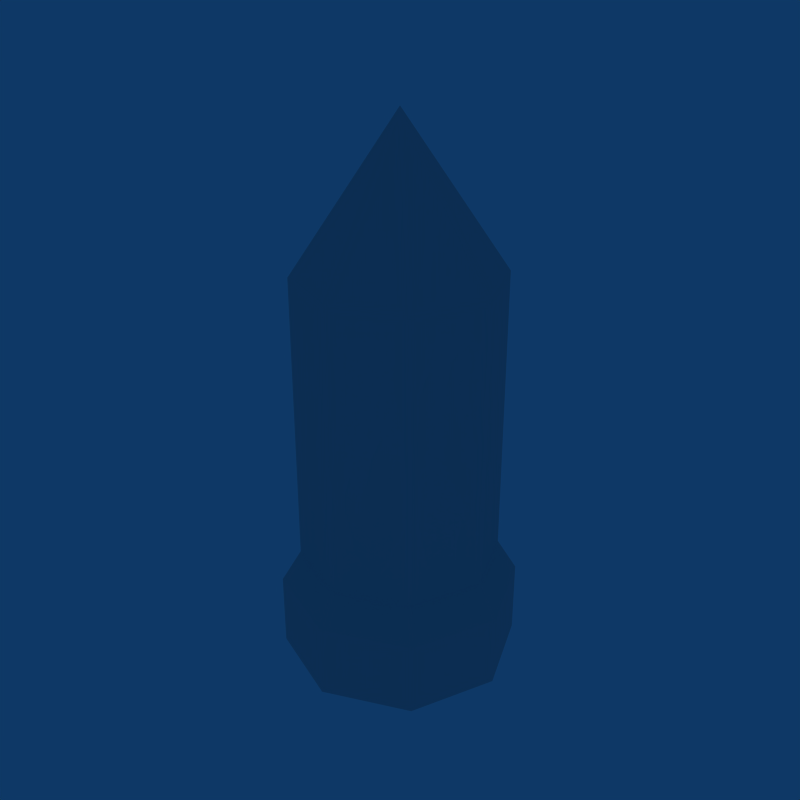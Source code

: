 # Source: Gun_Bullet.blend  (saved by Blender 2.49.2; exported with 4.5.12 LTS)
import bpy
from mathutils import Matrix  # noqa: F401  (used for matrix-valued properties, if any)

bpy.ops.wm.read_factory_settings(use_empty=True)
scene = bpy.context.scene
scene.name = 'Scene'

# ---- collections
col_collection_1 = bpy.data.collections.new('Collection 1'); scene.collection.children.link(col_collection_1)

# ---- world
world_world = bpy.data.worlds.new('World'); scene.world = world_world
world_world.color = (0.05656, 0.2208, 0.4)
world_world.use_sun_shadow = False
world_world.sun_shadow_jitter_overblur = 0.0
world_world.cycles.sampling_method = 'MANUAL'
world_world.cycles.sample_map_resolution = 256

# ---- meshes
me_circle = bpy.data.meshes.new('Circle')
me_circle.from_pydata([(0.05402, 0.05402, -0.1587), (0.07639, -3.339e-09, -0.1587), (0.05402, -0.05402, -0.1587), (-6.678e-09, -0.07639, -0.1587), (-0.05402, -0.05402, -0.1587), (-0.07639, 9.109e-10, -0.1587), (-0.05402, 0.05402, -0.1587), (-2.307e-08, 0.07639, -0.1587), (0.0, 0.0, -0.1587), (-2.307e-08, 0.07639, -0.1101), (-0.05402, 0.05402, -0.1101), (-0.07639, 9.109e-10, -0.1101), (-0.05402, -0.05402, -0.1101), (-6.678e-09, -0.07639, -0.1101), (0.05402, -0.05402, -0.1101), (0.07639, -3.339e-09, -0.1101), (0.05402, 0.05402, -0.1101), (0.0452, 0.0452, -0.08898), (0.06392, -2.711e-09, -0.08898), (0.0452, -0.0452, -0.08898), (-6.089e-09, -0.06392, -0.08898), (-0.0452, -0.0452, -0.08898), (-0.06392, 8.448e-10, -0.08898), (-0.0452, 0.0452, -0.08898), (-1.98e-08, 0.06392, -0.08898), (-1.98e-08, 0.06392, 0.09762), (-0.0452, 0.0452, 0.09762), (-0.06392, 8.448e-10, 0.09762), (-0.0452, -0.0452, 0.09762), (-6.089e-09, -0.06392, 0.09762), (0.0452, -0.0452, 0.09762), (0.06392, -2.711e-09, 0.09762), (0.0452, 0.0452, 0.09762), (0.0, -9.332e-10, 0.1927)], [], [(8, 0, 1), (8, 1, 2), (8, 2, 3), (8, 3, 4), (8, 4, 5), (8, 5, 6), (8, 6, 7), (7, 0, 8), (0, 7, 9, 16), (7, 6, 10, 9), (6, 5, 11, 10), (5, 4, 12, 11), (4, 3, 13, 12), (3, 2, 14, 13), (2, 1, 15, 14), (1, 0, 16, 15), (15, 16, 17, 18), (14, 15, 18, 19), (13, 14, 19, 20), (12, 13, 20, 21), (11, 12, 21, 22), (10, 11, 22, 23), (9, 10, 23, 24), (16, 9, 24, 17), (17, 24, 25, 32), (24, 23, 26, 25), (23, 22, 27, 26), (22, 21, 28, 27), (21, 20, 29, 28), (20, 19, 30, 29), (19, 18, 31, 30), (18, 17, 32, 31), (27, 28, 33), (28, 29, 33), (29, 30, 33), (26, 27, 33), (25, 26, 33), (30, 31, 33), (25, 33, 32), (31, 32, 33)])
_uv = me_circle.uv_layers.new(name='UVTex')
_uv.uv.foreach_set('vector', [0.0, 0.9375, 0.0625, 0.9375, 0.0625, 1.0, 0.0, 0.9375, 0.0625, 0.9375, 0.0625, 1.0, 0.0, 0.9375, 0.0625, 0.9375, 0.0625, 1.0, 0.0, 0.9375, 0.0625, 0.9375, 0.0625, 1.0, 0.0, 0.9375, 0.0625, 0.9375, 0.0625, 1.0, 0.0, 0.9375, 0.0625, 0.9375, 0.0625, 1.0, 0.0, 0.9375, 0.0625, 0.9375, 0.0625, 1.0, 0.0625, 0.9375, 0.0625, 1.0, 0.0, 1.0, 0.0, 0.9375, 0.0625, 0.9375, 0.0625, 1.0, 0.0, 1.0, 0.0, 0.9375, 0.0625, 0.9375, 0.0625, 1.0, 0.0, 1.0, 0.0, 0.9375, 0.0625, 0.9375, 0.0625, 1.0, 0.0, 1.0, 0.0, 0.9375, 0.0625, 0.9375, 0.0625, 1.0, 0.0, 1.0, 0.0, 0.9375, 0.0625, 0.9375, 0.0625, 1.0, 0.0, 1.0, 0.0, 0.9375, 0.0625, 0.9375, 0.0625, 1.0, 0.0, 1.0, 0.0, 0.9375, 0.0625, 0.9375, 0.0625, 1.0, 0.0, 1.0, 0.0, 0.9375, 0.0625, 0.9375, 0.0625, 1.0, 0.0, 1.0, 0.0, 0.9375, 0.0625, 0.9375, 0.0625, 1.0, 0.0, 1.0, 0.0, 0.9375, 0.0625, 0.9375, 0.0625, 1.0, 0.0, 1.0, 0.0, 0.9375, 0.0625, 0.9375, 0.0625, 1.0, 0.0, 1.0, 0.0, 0.9375, 0.0625, 0.9375, 0.0625, 1.0, 0.0, 1.0, 0.0, 0.9375, 0.0625, 0.9375, 0.0625, 1.0, 0.0, 1.0, 0.0, 0.9375, 0.0625, 0.9375, 0.0625, 1.0, 0.0, 1.0, 0.0, 0.9375, 0.0625, 0.9375, 0.0625, 1.0, 0.0, 1.0, 0.0, 0.9375, 0.0625, 0.9375, 0.0625, 1.0, 0.0, 1.0, 0.0, 0.9375, 0.0625, 0.9375, 0.0625, 1.0, 0.0, 1.0, 0.0, 0.9375, 0.0625, 0.9375, 0.0625, 1.0, 0.0, 1.0, 0.0, 0.9375, 0.0625, 0.9375, 0.0625, 1.0, 0.0, 1.0, 0.0, 0.9375, 0.0625, 0.9375, 0.0625, 1.0, 0.0, 1.0, 0.0, 0.9375, 0.0625, 0.9375, 0.0625, 1.0, 0.0, 1.0, 0.0, 0.9375, 0.0625, 0.9375, 0.0625, 1.0, 0.0, 1.0, 0.0, 0.9375, 0.0625, 0.9375, 0.0625, 1.0, 0.0, 1.0, 0.0, 0.9375, 0.0625, 0.9375, 0.0625, 1.0, 0.0, 1.0, 0.0, 0.9375, 0.0625, 0.9375, 0.0625, 1.0, 0.0, 0.9375, 0.0625, 0.9375, 0.0625, 1.0, 0.0, 0.9375, 0.0625, 0.9375, 0.0625, 1.0, 0.0, 0.9375, 0.0625, 0.9375, 0.0625, 1.0, 0.0, 0.9375, 0.0625, 0.9375, 0.0625, 1.0, 0.0, 0.9375, 0.0625, 0.9375, 0.0625, 1.0, 0.0, 0.9375, 0.0625, 0.9375, 0.0625, 1.0, 0.0, 0.9375, 0.0625, 0.9375, 0.0625, 1.0])
me_circle.use_remesh_preserve_volume = False
me_circle.use_remesh_preserve_attributes = False
me_circle.use_mirror_vertex_groups = False
me_circle.update()

# ---- objects
ob_gunbullet = bpy.data.objects.new('GunBullet', me_circle)

# ---- transforms, parenting, visibility, modifiers, constraints
ob_gunbullet.location = (0.0, 0.0, 0.0)
ob_gunbullet.lock_rotations_4d = False
ob_gunbullet.empty_display_type = 'ARROWS'
ob_gunbullet.lineart.crease_threshold = 0.0

# ---- collection membership
col_collection_1.objects.link(ob_gunbullet)

# ---- scene / render settings (as saved in the file)
scene.frame_start = 1; scene.frame_end = 250; scene.frame_set(1)
scene.render.engine = 'BLENDER_EEVEE_NEXT'
scene.render.image_settings.compression = 90
scene.render.resolution_x = 640
scene.render.resolution_y = 640
scene.render.pixel_aspect_x = 100.0
scene.render.pixel_aspect_y = 100.0
scene.render.fps = 25
scene.render.dither_intensity = 0.0
scene.render.use_compositing = False
scene.render.use_sequencer = False
scene.render.bake_margin = 2
scene.render.bake_bias = 0.0
scene.render.use_stamp_time = False
scene.render.use_stamp_date = False
scene.render.use_stamp_frame = False
scene.render.use_stamp_camera = False
scene.render.use_stamp_scene = False
scene.render.use_stamp_filename = False
scene.render.use_stamp_render_time = False
scene.render.stamp_font_size = 0
scene.cycles.use_denoising = False
scene.cycles.samples = 10
scene.cycles.sampling_pattern = 'TABULATED_SOBOL'
scene.cycles.light_sampling_threshold = 0.0
scene.cycles.use_adaptive_sampling = False
scene.cycles.use_light_tree = False
scene.cycles.blur_glossy = 0.0
scene.cycles.volume_bounces = 1
scene.cycles.pixel_filter_type = 'GAUSSIAN'
scene.cycles.sample_clamp_indirect = 0.0
scene.view_settings.view_transform = 'Raw'
bpy.context.view_layer.update()

# ---- added for rendering (the .blend has no active camera): camera
cam_auto = bpy.data.cameras.new('AutoCamera')
cam_auto.lens = 50.0
cam_auto.sensor_width = 36.0
cam_auto.clip_end = 1000.0
ob_auto_camera = bpy.data.objects.new('AutoCamera', cam_auto)
scene.collection.objects.link(ob_auto_camera)
ob_auto_camera.location = (0.381669, -0.458003, 0.322315)
ob_auto_camera.rotation_euler = (1.09748, -7.21219e-08, 0.694738)
scene.camera = ob_auto_camera
bpy.context.view_layer.update()
